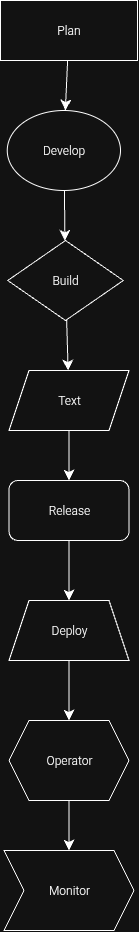

The diagram above was exported from draw.io. Its source (the exported page's mxGraphModel, read from the mxfile embedded in the PNG):
<mxGraphModel dx="397" dy="723" grid="1" gridSize="10" guides="1" tooltips="1" connect="1" arrows="1" fold="1" page="1" pageScale="1" pageWidth="827" pageHeight="1169" math="0" shadow="0">
  <root>
    <mxCell id="0" />
    <mxCell id="1" parent="0" />
    <mxCell id="3ygI7-hfZ1zAPWwZ86gH-17" value="" style="edgeStyle=none;curved=1;rounded=0;orthogonalLoop=1;jettySize=auto;html=1;fontSize=12;startSize=8;endSize=8;" edge="1" parent="1" source="3ygI7-hfZ1zAPWwZ86gH-1" target="3ygI7-hfZ1zAPWwZ86gH-2">
      <mxGeometry relative="1" as="geometry">
        <mxPoint x="298" y="230" as="targetPoint" />
      </mxGeometry>
    </mxCell>
    <mxCell id="3ygI7-hfZ1zAPWwZ86gH-1" value="Plan" style="whiteSpace=wrap;html=1;" vertex="1" parent="1">
      <mxGeometry x="240" y="80" width="137" height="60" as="geometry" />
    </mxCell>
    <mxCell id="3ygI7-hfZ1zAPWwZ86gH-22" value="" style="edgeStyle=none;curved=1;rounded=0;orthogonalLoop=1;jettySize=auto;html=1;fontSize=12;startSize=8;endSize=8;" edge="1" parent="1" source="3ygI7-hfZ1zAPWwZ86gH-2" target="3ygI7-hfZ1zAPWwZ86gH-3">
      <mxGeometry relative="1" as="geometry" />
    </mxCell>
    <mxCell id="3ygI7-hfZ1zAPWwZ86gH-2" value="Develop" style="ellipse;whiteSpace=wrap;html=1;" vertex="1" parent="1">
      <mxGeometry x="246.75" y="190" width="113.25" height="80" as="geometry" />
    </mxCell>
    <mxCell id="3ygI7-hfZ1zAPWwZ86gH-23" value="" style="edgeStyle=none;curved=1;rounded=0;orthogonalLoop=1;jettySize=auto;html=1;fontSize=12;startSize=8;endSize=8;" edge="1" parent="1" source="3ygI7-hfZ1zAPWwZ86gH-3" target="3ygI7-hfZ1zAPWwZ86gH-4">
      <mxGeometry relative="1" as="geometry" />
    </mxCell>
    <mxCell id="3ygI7-hfZ1zAPWwZ86gH-3" value="Build" style="rhombus;whiteSpace=wrap;html=1;" vertex="1" parent="1">
      <mxGeometry x="247.23" y="320" width="115.55" height="80" as="geometry" />
    </mxCell>
    <mxCell id="3ygI7-hfZ1zAPWwZ86gH-21" value="" style="edgeStyle=none;curved=1;rounded=0;orthogonalLoop=1;jettySize=auto;html=1;fontSize=12;startSize=8;endSize=8;" edge="1" parent="1" source="3ygI7-hfZ1zAPWwZ86gH-4" target="3ygI7-hfZ1zAPWwZ86gH-5">
      <mxGeometry relative="1" as="geometry" />
    </mxCell>
    <mxCell id="3ygI7-hfZ1zAPWwZ86gH-4" value="Text" style="shape=parallelogram;perimeter=parallelogramPerimeter;whiteSpace=wrap;html=1;fixedSize=1;" vertex="1" parent="1">
      <mxGeometry x="248.5" y="450" width="120" height="60" as="geometry" />
    </mxCell>
    <mxCell id="3ygI7-hfZ1zAPWwZ86gH-19" value="" style="edgeStyle=none;curved=1;rounded=0;orthogonalLoop=1;jettySize=auto;html=1;fontSize=12;startSize=8;endSize=8;" edge="1" parent="1" source="3ygI7-hfZ1zAPWwZ86gH-5" target="3ygI7-hfZ1zAPWwZ86gH-6">
      <mxGeometry relative="1" as="geometry" />
    </mxCell>
    <mxCell id="3ygI7-hfZ1zAPWwZ86gH-5" value="Release" style="rounded=1;whiteSpace=wrap;html=1;" vertex="1" parent="1">
      <mxGeometry x="248.5" y="560" width="120" height="60" as="geometry" />
    </mxCell>
    <mxCell id="3ygI7-hfZ1zAPWwZ86gH-20" value="" style="edgeStyle=none;curved=1;rounded=0;orthogonalLoop=1;jettySize=auto;html=1;fontSize=12;startSize=8;endSize=8;" edge="1" parent="1" source="3ygI7-hfZ1zAPWwZ86gH-6" target="3ygI7-hfZ1zAPWwZ86gH-7">
      <mxGeometry relative="1" as="geometry" />
    </mxCell>
    <mxCell id="3ygI7-hfZ1zAPWwZ86gH-6" value="Deploy" style="shape=trapezoid;perimeter=trapezoidPerimeter;whiteSpace=wrap;html=1;fixedSize=1;" vertex="1" parent="1">
      <mxGeometry x="248.5" y="680" width="120" height="60" as="geometry" />
    </mxCell>
    <mxCell id="3ygI7-hfZ1zAPWwZ86gH-24" value="" style="edgeStyle=none;curved=1;rounded=0;orthogonalLoop=1;jettySize=auto;html=1;fontSize=12;startSize=8;endSize=8;" edge="1" parent="1" source="3ygI7-hfZ1zAPWwZ86gH-7" target="3ygI7-hfZ1zAPWwZ86gH-8">
      <mxGeometry relative="1" as="geometry" />
    </mxCell>
    <mxCell id="3ygI7-hfZ1zAPWwZ86gH-7" value="Operator" style="shape=hexagon;perimeter=hexagonPerimeter2;whiteSpace=wrap;html=1;fixedSize=1;" vertex="1" parent="1">
      <mxGeometry x="248.5" y="800" width="120" height="80" as="geometry" />
    </mxCell>
    <mxCell id="3ygI7-hfZ1zAPWwZ86gH-8" value="Monitor" style="shape=step;perimeter=stepPerimeter;whiteSpace=wrap;html=1;fixedSize=1;" vertex="1" parent="1">
      <mxGeometry x="243.5" y="930" width="130" height="80" as="geometry" />
    </mxCell>
  </root>
</mxGraphModel>